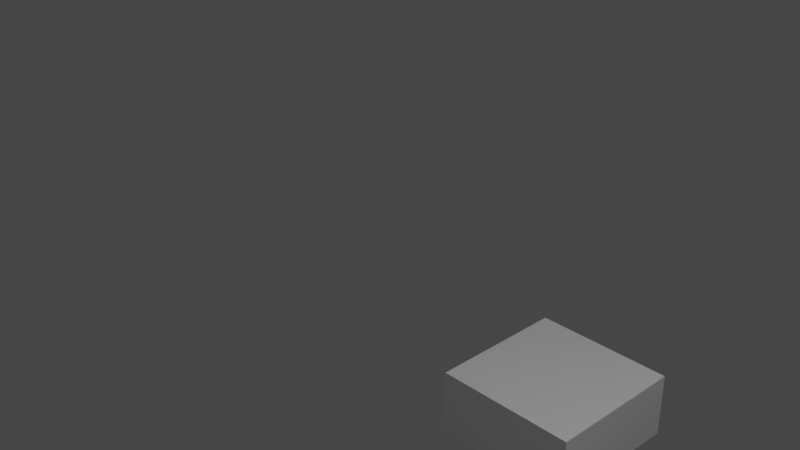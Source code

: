# Source: wind_effect.blend  (saved by Blender 2.81.16; exported with 4.5.12 LTS)
import bpy
from mathutils import Matrix  # noqa: F401  (used for matrix-valued properties, if any)

bpy.ops.wm.read_factory_settings(use_empty=True)
scene = bpy.context.scene
scene.name = 'Scene'

# ---- collections
col_collection = bpy.data.collections.new('Collection'); scene.collection.children.link(col_collection)

# ---- materials (node trees are filled in below, after node groups)
mat_material = bpy.data.materials.new('Material')
mat_material.alpha_threshold = 0.0
mat_material.use_transparent_shadow = False
mat_material.line_color = (0.0, 0.0, 0.0, 1.0)
mat_smoke_domain_material = bpy.data.materials.new('Smoke Domain Material')
mat_smoke_domain_material.use_transparent_shadow = False

# ---- material node trees
mat_material.use_nodes = True; mat_material.node_tree.nodes.clear()
_N = mat_material.node_tree.nodes; _L = mat_material.node_tree.links
n0 = _N.new('ShaderNodeOutputMaterial'); n0.name = 'Material Output'; n0.location = (300, 300)
n1 = _N.new('ShaderNodeBsdfPrincipled'); n1.name = 'Principled BSDF'; n1.location = (10, 300)
n1.distribution = 'GGX'
n1.subsurface_method = 'BURLEY'
n1.inputs[2].default_value = 0.4
n1.inputs[3].default_value = 1.45
n1.inputs[27].default_value = (0.0, 0.0, 0.0, 1.0)
n1.inputs[28].default_value = 1.0
_L.new(n1.outputs[0], n0.inputs[0])
n0.is_active_output = True
mat_smoke_domain_material.use_nodes = True; mat_smoke_domain_material.node_tree.nodes.clear()
_N = mat_smoke_domain_material.node_tree.nodes; _L = mat_smoke_domain_material.node_tree.links
n0 = _N.new('ShaderNodeOutputMaterial'); n0.name = 'Material Output'; n0.location = (1200, 150)
n1 = _N.new('ShaderNodeVolumePrincipled'); n1.name = 'Principled Volume'; n1.location = (800, 150)
n1.inputs[2].default_value = 5.0
_L.new(n1.outputs[0], n0.inputs[1])
n0.is_active_output = True

# ---- world
world_world = bpy.data.worlds.new('World'); scene.world = world_world
world_world.use_nodes = True; world_world.node_tree.nodes.clear()
_N = world_world.node_tree.nodes; _L = world_world.node_tree.links
n0 = _N.new('ShaderNodeOutputWorld'); n0.name = 'World Output'; n0.location = (300, 300)
n1 = _N.new('ShaderNodeBackground'); n1.name = 'Background'; n1.location = (10, 300)
n1.inputs[0].default_value = (0.05088, 0.05088, 0.05088, 1.0)
_L.new(n1.outputs[0], n0.inputs[0])
n0.is_active_output = True
world_world.color = (0.05088, 0.05088, 0.05088)
world_world.use_sun_shadow = False
world_world.sun_shadow_jitter_overblur = 0.0

# ---- cameras
cam_camera = bpy.data.cameras.new('Camera')
cam_camera.clip_end = 100.0
cam_camera.ortho_scale = 7.314

# ---- lights
light_light = bpy.data.lights.new('Light', 'POINT')
light_light.transmission_factor = 0.0
light_light.energy = 1000.0
light_light.shadow_soft_size = 0.1
light_light.shadow_maximum_resolution = 0.006
light_light.use_absolute_resolution = True

# ---- meshes
me_cube = bpy.data.meshes.new('Cube')
me_cube.from_pydata([(1.0, 1.0, 1.0), (1.0, 1.0, -1.0), (1.0, -1.0, 1.0), (1.0, -1.0, -1.0), (-1.0, 1.0, 1.0), (-1.0, 1.0, -1.0), (-1.0, -1.0, 1.0), (-1.0, -1.0, -1.0)], [], [(0, 4, 6, 2), (3, 2, 6, 7), (7, 6, 4, 5), (5, 1, 3, 7), (1, 0, 2, 3), (5, 4, 0, 1)])
_uv = me_cube.uv_layers.new(name='UVMap')
_uv.uv.foreach_set('vector', [0.625, 0.5, 0.875, 0.5, 0.875, 0.75, 0.625, 0.75, 0.375, 0.75, 0.625, 0.75, 0.625, 1.0, 0.375, 1.0, 0.375, 0.0, 0.625, 0.0, 0.625, 0.25, 0.375, 0.25, 0.125, 0.5, 0.375, 0.5, 0.375, 0.75, 0.125, 0.75, 0.375, 0.5, 0.625, 0.5, 0.625, 0.75, 0.375, 0.75, 0.375, 0.25, 0.625, 0.25, 0.625, 0.5, 0.375, 0.5])
me_cube.materials.append(mat_material)
me_cube.use_remesh_preserve_volume = False
me_cube.use_remesh_preserve_attributes = False
me_cube.use_mirror_vertex_groups = False
me_cube.update()
me_cube_001 = bpy.data.meshes.new('Cube.001')
me_cube_001.from_pydata([(-1.0, -1.0, -1.0), (-1.0, -1.0, 1.0), (-1.0, 1.0, -1.0), (-1.0, 1.0, 1.0), (1.0, -1.0, -1.0), (1.0, -1.0, 1.0), (1.0, 1.0, -1.0), (1.0, 1.0, 1.0)], [], [(0, 1, 3, 2), (2, 3, 7, 6), (6, 7, 5, 4), (4, 5, 1, 0), (2, 6, 4, 0), (7, 3, 1, 5)])
_uv = me_cube_001.uv_layers.new(name='UVMap')
_uv.uv.foreach_set('vector', [0.375, 0.0, 0.625, 0.0, 0.625, 0.25, 0.375, 0.25, 0.375, 0.25, 0.625, 0.25, 0.625, 0.5, 0.375, 0.5, 0.375, 0.5, 0.625, 0.5, 0.625, 0.75, 0.375, 0.75, 0.375, 0.75, 0.625, 0.75, 0.625, 1.0, 0.375, 1.0, 0.125, 0.5, 0.375, 0.5, 0.375, 0.75, 0.125, 0.75, 0.625, 0.5, 0.875, 0.5, 0.875, 0.75, 0.625, 0.75])
me_cube_001.materials.append(mat_smoke_domain_material)
me_cube_001.use_remesh_fix_poles = True
me_cube_001.use_remesh_preserve_attributes = False
me_cube_001.use_mirror_vertex_groups = False
me_cube_001.update()
me_cube_002 = bpy.data.meshes.new('Cube.002')
me_cube_002.from_pydata([(1.0, 1.0, 1.0), (1.0, 1.0, -1.0), (1.0, -1.0, 1.0), (1.0, -1.0, -1.0), (-1.0, 1.0, 1.0), (-1.0, 1.0, -1.0), (-1.0, -1.0, 1.0), (-1.0, -1.0, -1.0)], [], [(0, 4, 6, 2), (3, 2, 6, 7), (7, 6, 4, 5), (5, 1, 3, 7), (1, 0, 2, 3), (5, 4, 0, 1)])
_uv = me_cube_002.uv_layers.new(name='UVMap')
_uv.uv.foreach_set('vector', [0.625, 0.5, 0.875, 0.5, 0.875, 0.75, 0.625, 0.75, 0.375, 0.75, 0.625, 0.75, 0.625, 1.0, 0.375, 1.0, 0.375, 0.0, 0.625, 0.0, 0.625, 0.25, 0.375, 0.25, 0.125, 0.5, 0.375, 0.5, 0.375, 0.75, 0.125, 0.75, 0.375, 0.5, 0.625, 0.5, 0.625, 0.75, 0.375, 0.75, 0.375, 0.25, 0.625, 0.25, 0.625, 0.5, 0.375, 0.5])
me_cube_002.materials.append(mat_material)
me_cube_002.use_remesh_preserve_volume = False
me_cube_002.use_remesh_preserve_attributes = False
me_cube_002.use_mirror_vertex_groups = False
me_cube_002.update()

# ---- objects
ob_cube = bpy.data.objects.new('Cube', me_cube)
ob_light = bpy.data.objects.new('Light', light_light)
ob_camera = bpy.data.objects.new('Camera', cam_camera)
ob_smoke_domain = bpy.data.objects.new('Smoke Domain', me_cube_001)
ob_cube_001 = bpy.data.objects.new('Cube.001', me_cube_002)
ob_field = bpy.data.objects.new('Field', None)

# ---- transforms, parenting, visibility, modifiers, constraints
ob_cube.location = (0.0, -2.648, -3.364)
ob_cube.scale = (1.0, 1.0, 0.4504)
ob_cube.lock_rotations_4d = False
ob_cube.empty_display_type = 'ARROWS'
ob_cube.display_type = 'WIRE'
ob_cube.lineart.crease_threshold = 0.0
_m = ob_cube.modifiers.new('Fluid', 'FLUID')
_m.fluid_type = 'FLOW'
ob_light.location = (4.076, 1.005, 5.904)
ob_light.rotation_euler = (0.6503, 0.05522, 1.866)
ob_light.lock_rotations_4d = False
ob_light.empty_display_type = 'ARROWS'
ob_light.color = (0.0, 0.0, 0.0, 0.0)
ob_light.lineart.crease_threshold = 0.0
ob_camera.location = (7.359, -6.926, 4.958)
ob_camera.rotation_euler = (1.109, 0.0, 0.8149)
ob_camera.lock_rotations_4d = False
ob_camera.empty_display_type = 'ARROWS'
ob_camera.color = (0.0, 0.0, 0.0, 0.0)
ob_camera.display_type = 'WIRE'
ob_camera.lineart.crease_threshold = 0.0
ob_smoke_domain.location = (0.0, 0.0, 1.0)
ob_smoke_domain.scale = (3.138, 4.892, 5.244)
ob_smoke_domain.display_type = 'WIRE'
ob_smoke_domain.lineart.crease_threshold = 0.0
_m = ob_smoke_domain.modifiers.new('Fluid', 'FLUID')
_m.fluid_type = 'DOMAIN'
ob_cube_001.location = (-0.003554, 2.769, -3.629)
ob_cube_001.scale = (1.0, 1.0, 0.4504)
ob_cube_001.lock_rotations_4d = False
ob_cube_001.empty_display_type = 'ARROWS'
ob_cube_001.display_type = 'WIRE'
ob_cube_001.lineart.crease_threshold = 0.0
_m = ob_cube_001.modifiers.new('Fluid', 'FLUID')
_m.fluid_type = 'FLOW'
ob_field.location = (0.7517, 7.582, 0.3783)
ob_field.rotation_euler = (1.56, -0.32, 0.1047)
ob_field.empty_display_type = 'SINGLE_ARROW'
ob_field.lineart.crease_threshold = 0.0

# ---- collection membership
col_collection.objects.link(ob_cube)
col_collection.objects.link(ob_light)
col_collection.objects.link(ob_camera)
col_collection.objects.link(ob_smoke_domain)
col_collection.objects.link(ob_cube_001)
col_collection.objects.link(ob_field)

# ---- scene / render settings (as saved in the file)
scene.camera = ob_camera
scene.frame_start = 1; scene.frame_end = 250; scene.frame_set(237)
scene.render.engine = 'BLENDER_EEVEE_NEXT'
scene.cycles.use_denoising = False
scene.cycles.samples = 128
scene.cycles.sampling_pattern = 'TABULATED_SOBOL'
scene.cycles.use_adaptive_sampling = False
scene.cycles.use_light_tree = False
scene.view_settings.view_transform = 'Filmic'
bpy.context.view_layer.update()
